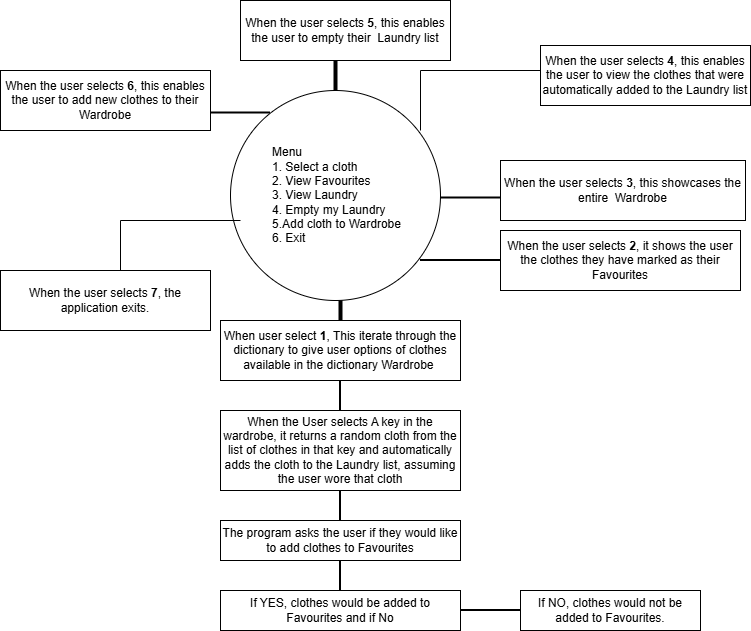

The diagram above was exported from draw.io. Its source (the exported page's mxGraphModel, read from the mxfile embedded in the PNG):
<mxGraphModel dx="840" dy="1555" grid="1" gridSize="10" guides="1" tooltips="1" connect="1" arrows="1" fold="1" page="1" pageScale="1" pageWidth="850" pageHeight="1100" math="0" shadow="0">
  <root>
    <mxCell id="0" />
    <mxCell id="1" parent="0" />
    <mxCell id="G9jcGdiAEr2aIyyd2qtr-3" parent="1" style="line;strokeWidth=4;direction=south;html=1;perimeter=backbonePerimeter;points=[];outlineConnect=0;" value="" vertex="1">
      <mxGeometry height="30" width="10" x="355" y="-440" as="geometry" />
    </mxCell>
    <mxCell id="G9jcGdiAEr2aIyyd2qtr-12" edge="1" parent="1" source="G9jcGdiAEr2aIyyd2qtr-4" style="edgeStyle=orthogonalEdgeStyle;rounded=0;orthogonalLoop=1;jettySize=auto;html=1;exitX=1;exitY=0.5;exitDx=0;exitDy=0;">
      <mxGeometry relative="1" as="geometry">
        <mxPoint x="460" y="-380" as="targetPoint" />
      </mxGeometry>
    </mxCell>
    <mxCell id="G9jcGdiAEr2aIyyd2qtr-4" parent="1" style="rounded=0;whiteSpace=wrap;html=1;" value="When user select&lt;b&gt; 1&lt;/b&gt;, This iterate through the dictionary to give user options of clothes available in the dictionary Wardrobe&amp;nbsp;" vertex="1">
      <mxGeometry height="60" width="240" x="240" y="-410" as="geometry" />
    </mxCell>
    <mxCell id="G9jcGdiAEr2aIyyd2qtr-6" parent="1" style="line;strokeWidth=2;direction=south;html=1;" value="" vertex="1">
      <mxGeometry height="30" width="10" x="355" y="-350" as="geometry" />
    </mxCell>
    <mxCell id="G9jcGdiAEr2aIyyd2qtr-7" parent="1" style="rounded=0;whiteSpace=wrap;html=1;" value="When the User selects A key in the wardrobe, it returns a random cloth from the list of clothes in that key and automatically adds the cloth to the Laundry list, assuming the user wore that cloth" vertex="1">
      <mxGeometry height="80" width="240" x="240" y="-320" as="geometry" />
    </mxCell>
    <mxCell id="G9jcGdiAEr2aIyyd2qtr-8" parent="1" style="ellipse;whiteSpace=wrap;html=1;aspect=fixed;align=left;" value="&lt;blockquote style=&quot;margin: 0 0 0 40px; border: none; padding: 0px;&quot;&gt;Menu&lt;div&gt;1. Select a cloth&lt;/div&gt;&lt;div&gt;2. View Favourites&lt;/div&gt;&lt;div&gt;3. View Laundry&lt;/div&gt;&lt;div&gt;4. Empty my Laundry&lt;/div&gt;&lt;div&gt;5.Add cloth to Wardrobe&lt;/div&gt;&lt;div&gt;6. Exit&lt;/div&gt;&lt;/blockquote&gt;" vertex="1">
      <mxGeometry height="210" width="210" x="250" y="-640" as="geometry" />
    </mxCell>
    <mxCell id="G9jcGdiAEr2aIyyd2qtr-9" parent="1" style="line;strokeWidth=2;direction=south;html=1;" value="" vertex="1">
      <mxGeometry height="30" width="10" x="355" y="-240" as="geometry" />
    </mxCell>
    <mxCell id="G9jcGdiAEr2aIyyd2qtr-10" parent="1" style="rounded=0;whiteSpace=wrap;html=1;" value="The program asks the user if they would like to add clothes to Favourites" vertex="1">
      <mxGeometry height="40" width="240" x="240" y="-210" as="geometry" />
    </mxCell>
    <mxCell id="G9jcGdiAEr2aIyyd2qtr-17" parent="1" style="line;strokeWidth=2;direction=south;html=1;" value="" vertex="1">
      <mxGeometry height="30" width="10" x="355" y="-170" as="geometry" />
    </mxCell>
    <mxCell id="G9jcGdiAEr2aIyyd2qtr-18" parent="1" style="rounded=0;whiteSpace=wrap;html=1;" value="If YES, clothes would be added to Favourites and if No" vertex="1">
      <mxGeometry height="40" width="240" x="240" y="-140" as="geometry" />
    </mxCell>
    <mxCell id="G9jcGdiAEr2aIyyd2qtr-19" parent="1" style="line;strokeWidth=2;html=1;" value="" vertex="1">
      <mxGeometry height="10" width="60" x="480" y="-125" as="geometry" />
    </mxCell>
    <mxCell id="G9jcGdiAEr2aIyyd2qtr-20" parent="1" style="rounded=0;whiteSpace=wrap;html=1;" value="If NO, clothes would not be added to Favourites." vertex="1">
      <mxGeometry height="40" width="180" x="540" y="-140" as="geometry" />
    </mxCell>
    <mxCell id="G9jcGdiAEr2aIyyd2qtr-21" parent="1" style="line;strokeWidth=2;html=1;" value="" vertex="1">
      <mxGeometry height="165" width="80" x="440" y="-552.5" as="geometry" />
    </mxCell>
    <mxCell id="G9jcGdiAEr2aIyyd2qtr-22" parent="1" style="line;strokeWidth=2;html=1;" value="" vertex="1">
      <mxGeometry height="165" width="60" x="230" y="-700" as="geometry" />
    </mxCell>
    <mxCell id="G9jcGdiAEr2aIyyd2qtr-23" parent="1" style="line;strokeWidth=4;direction=south;html=1;perimeter=backbonePerimeter;points=[];outlineConnect=0;" value="" vertex="1">
      <mxGeometry height="30" width="10" x="350" y="-670" as="geometry" />
    </mxCell>
    <mxCell id="G9jcGdiAEr2aIyyd2qtr-24" parent="1" style="shape=partialRectangle;whiteSpace=wrap;html=1;bottom=0;right=0;fillColor=none;" value="" vertex="1">
      <mxGeometry height="60" width="120" x="440" y="-660" as="geometry" />
    </mxCell>
    <mxCell id="G9jcGdiAEr2aIyyd2qtr-28" parent="1" style="rounded=0;whiteSpace=wrap;html=1;" value="When the user selects &lt;b&gt;2&lt;/b&gt;, it shows the user the clothes they have marked as their Favourites" vertex="1">
      <mxGeometry height="60" width="240" x="520" y="-500" as="geometry" />
    </mxCell>
    <mxCell id="G9jcGdiAEr2aIyyd2qtr-29" parent="1" style="rounded=0;whiteSpace=wrap;html=1;" value="When the user selects&lt;b&gt;&amp;nbsp;4&lt;/b&gt;, this enables the user to view the clothes that were automatically added to the Laundry list" vertex="1">
      <mxGeometry height="60" width="210" x="560" y="-685" as="geometry" />
    </mxCell>
    <mxCell id="G9jcGdiAEr2aIyyd2qtr-30" parent="1" style="rounded=0;whiteSpace=wrap;html=1;" value="When the user selects &lt;b&gt;5&lt;/b&gt;, this enables the user to empty their&amp;nbsp; Laundry list" vertex="1">
      <mxGeometry height="60" width="210" x="260" y="-730" as="geometry" />
    </mxCell>
    <mxCell id="G9jcGdiAEr2aIyyd2qtr-31" parent="1" style="rounded=0;whiteSpace=wrap;html=1;" value="When the user selects&lt;b&gt;&amp;nbsp;6&lt;/b&gt;, this enables the user to add new clothes to their Wardrobe" vertex="1">
      <mxGeometry height="60" width="210" x="20" y="-660" as="geometry" />
    </mxCell>
    <mxCell id="G9jcGdiAEr2aIyyd2qtr-32" parent="1" style="shape=partialRectangle;whiteSpace=wrap;html=1;bottom=0;right=0;fillColor=none;" value="" vertex="1">
      <mxGeometry height="60" width="120" x="140" y="-510" as="geometry" />
    </mxCell>
    <mxCell id="G9jcGdiAEr2aIyyd2qtr-33" parent="1" style="rounded=0;whiteSpace=wrap;html=1;" value="When the user selects&lt;b&gt;&amp;nbsp;7&lt;/b&gt;, the application exits." vertex="1">
      <mxGeometry height="60" width="210" x="20" y="-460" as="geometry" />
    </mxCell>
    <mxCell id="G9jcGdiAEr2aIyyd2qtr-34" parent="1" style="rounded=0;whiteSpace=wrap;html=1;" value="When the user selects&lt;b&gt;&amp;nbsp;3&lt;/b&gt;, this showcases the entire&amp;nbsp; Wardrobe" vertex="1">
      <mxGeometry height="60" width="245" x="520" y="-570" as="geometry" />
    </mxCell>
    <mxCell id="G9jcGdiAEr2aIyyd2qtr-36" parent="1" style="line;strokeWidth=2;html=1;" value="" vertex="1">
      <mxGeometry height="165" width="60" x="460" y="-615" as="geometry" />
    </mxCell>
  </root>
</mxGraphModel>